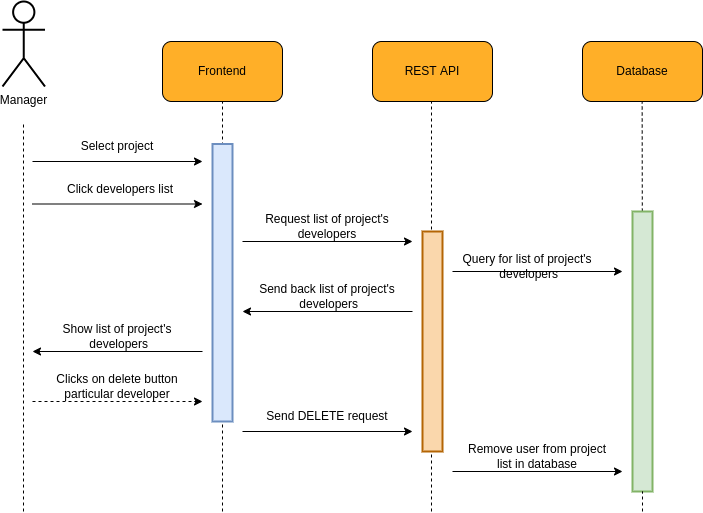

The diagram above was exported from draw.io. Its source (the exported page's mxGraphModel, read from the mxfile embedded in the PNG):
<mxGraphModel dx="1102" dy="981" grid="1" gridSize="10" guides="1" tooltips="1" connect="1" arrows="1" fold="1" page="1" pageScale="1" pageWidth="850" pageHeight="1100" math="0" shadow="0">
  <root>
    <mxCell id="0" />
    <mxCell id="1" parent="0" />
    <mxCell id="cVH0PqJ_mAe9mKtCRDbs-1" value="" style="endArrow=none;dashed=1;html=1;rounded=0;jumpSize=6;strokeWidth=1;startArrow=none;fontSize=12;" parent="1" edge="1">
      <mxGeometry width="50" height="50" relative="1" as="geometry">
        <mxPoint x="479" y="700" as="sourcePoint" />
        <mxPoint x="479" y="290" as="targetPoint" />
      </mxGeometry>
    </mxCell>
    <mxCell id="cVH0PqJ_mAe9mKtCRDbs-2" value="" style="group;fontSize=12;" parent="1" vertex="1" connectable="0">
      <mxGeometry x="210" y="230" width="120" height="60" as="geometry" />
    </mxCell>
    <mxCell id="cVH0PqJ_mAe9mKtCRDbs-3" value="" style="rounded=1;whiteSpace=wrap;html=1;fillColor=#FFAF28;fontSize=12;" parent="cVH0PqJ_mAe9mKtCRDbs-2" vertex="1">
      <mxGeometry width="120" height="60" as="geometry" />
    </mxCell>
    <mxCell id="cVH0PqJ_mAe9mKtCRDbs-4" value="&lt;font style=&quot;font-size: 12px;&quot;&gt;Frontend&lt;/font&gt;" style="text;html=1;strokeColor=none;fillColor=none;align=center;verticalAlign=middle;whiteSpace=wrap;rounded=0;fontSize=12;" parent="cVH0PqJ_mAe9mKtCRDbs-2" vertex="1">
      <mxGeometry x="30" y="15" width="60" height="30" as="geometry" />
    </mxCell>
    <mxCell id="cVH0PqJ_mAe9mKtCRDbs-5" value="" style="group;fontSize=12;" parent="1" vertex="1" connectable="0">
      <mxGeometry x="420" y="230" width="120" height="60" as="geometry" />
    </mxCell>
    <mxCell id="cVH0PqJ_mAe9mKtCRDbs-6" value="" style="rounded=1;whiteSpace=wrap;html=1;fillColor=#FFAF28;fontSize=12;" parent="cVH0PqJ_mAe9mKtCRDbs-5" vertex="1">
      <mxGeometry width="120" height="60" as="geometry" />
    </mxCell>
    <mxCell id="cVH0PqJ_mAe9mKtCRDbs-7" value="&lt;font style=&quot;font-size: 12px;&quot;&gt;REST API&lt;/font&gt;" style="text;html=1;strokeColor=none;fillColor=none;align=center;verticalAlign=middle;whiteSpace=wrap;rounded=0;fontSize=12;" parent="cVH0PqJ_mAe9mKtCRDbs-5" vertex="1">
      <mxGeometry x="30" y="15" width="60" height="30" as="geometry" />
    </mxCell>
    <mxCell id="cVH0PqJ_mAe9mKtCRDbs-8" value="" style="endArrow=none;dashed=1;html=1;rounded=0;entryX=0.5;entryY=1;entryDx=0;entryDy=0;jumpSize=6;strokeWidth=1;fontSize=12;" parent="1" target="cVH0PqJ_mAe9mKtCRDbs-3" edge="1">
      <mxGeometry width="50" height="50" relative="1" as="geometry">
        <mxPoint x="270" y="700" as="sourcePoint" />
        <mxPoint x="420" y="210" as="targetPoint" />
      </mxGeometry>
    </mxCell>
    <mxCell id="cVH0PqJ_mAe9mKtCRDbs-9" value="Manager" style="shape=umlActor;verticalLabelPosition=bottom;verticalAlign=top;html=1;outlineConnect=0;rounded=1;strokeWidth=2;fontSize=12;" parent="1" vertex="1">
      <mxGeometry x="50" y="190" width="42.5" height="85" as="geometry" />
    </mxCell>
    <mxCell id="cVH0PqJ_mAe9mKtCRDbs-10" value="" style="endArrow=none;dashed=1;html=1;rounded=0;jumpSize=6;strokeWidth=1;fontSize=12;" parent="1" edge="1">
      <mxGeometry width="50" height="50" relative="1" as="geometry">
        <mxPoint x="71" y="700" as="sourcePoint" />
        <mxPoint x="71" y="310" as="targetPoint" />
      </mxGeometry>
    </mxCell>
    <mxCell id="cVH0PqJ_mAe9mKtCRDbs-11" value="" style="group;fontSize=12;" parent="1" vertex="1" connectable="0">
      <mxGeometry x="630" y="230" width="120" height="60" as="geometry" />
    </mxCell>
    <mxCell id="cVH0PqJ_mAe9mKtCRDbs-12" value="" style="rounded=1;whiteSpace=wrap;html=1;fillColor=#FFAF28;fontSize=12;" parent="cVH0PqJ_mAe9mKtCRDbs-11" vertex="1">
      <mxGeometry width="120" height="60" as="geometry" />
    </mxCell>
    <mxCell id="cVH0PqJ_mAe9mKtCRDbs-13" value="&lt;font style=&quot;font-size: 12px&quot;&gt;Database&lt;/font&gt;" style="text;html=1;strokeColor=none;fillColor=none;align=center;verticalAlign=middle;whiteSpace=wrap;rounded=0;fontSize=12;" parent="cVH0PqJ_mAe9mKtCRDbs-11" vertex="1">
      <mxGeometry x="30" y="15" width="60" height="30" as="geometry" />
    </mxCell>
    <mxCell id="cVH0PqJ_mAe9mKtCRDbs-14" value="" style="endArrow=none;dashed=1;html=1;rounded=0;jumpSize=6;strokeWidth=1;fontSize=12;startArrow=none;" parent="1" source="cVH0PqJ_mAe9mKtCRDbs-37" edge="1">
      <mxGeometry width="50" height="50" relative="1" as="geometry">
        <mxPoint x="689.6600000000001" y="790" as="sourcePoint" />
        <mxPoint x="689.6599999999999" y="290" as="targetPoint" />
      </mxGeometry>
    </mxCell>
    <mxCell id="cVH0PqJ_mAe9mKtCRDbs-15" value="" style="endArrow=classic;html=1;rounded=0;" parent="1" edge="1">
      <mxGeometry width="50" height="50" relative="1" as="geometry">
        <mxPoint x="80" y="350" as="sourcePoint" />
        <mxPoint x="250" y="350" as="targetPoint" />
      </mxGeometry>
    </mxCell>
    <mxCell id="cVH0PqJ_mAe9mKtCRDbs-16" value="Select project" style="text;html=1;strokeColor=none;fillColor=none;align=center;verticalAlign=middle;whiteSpace=wrap;rounded=0;" parent="1" vertex="1">
      <mxGeometry x="90" y="320" width="150" height="30" as="geometry" />
    </mxCell>
    <mxCell id="cVH0PqJ_mAe9mKtCRDbs-17" value="" style="endArrow=classic;html=1;rounded=0;" parent="1" edge="1">
      <mxGeometry width="50" height="50" relative="1" as="geometry">
        <mxPoint x="80" y="392.5" as="sourcePoint" />
        <mxPoint x="250" y="392.5" as="targetPoint" />
      </mxGeometry>
    </mxCell>
    <mxCell id="cVH0PqJ_mAe9mKtCRDbs-18" value="Click developers list" style="text;html=1;strokeColor=none;fillColor=none;align=center;verticalAlign=middle;whiteSpace=wrap;rounded=0;" parent="1" vertex="1">
      <mxGeometry x="92.5" y="362.5" width="150" height="30" as="geometry" />
    </mxCell>
    <mxCell id="cVH0PqJ_mAe9mKtCRDbs-19" value="" style="endArrow=classic;html=1;rounded=0;" parent="1" edge="1">
      <mxGeometry width="50" height="50" relative="1" as="geometry">
        <mxPoint x="290" y="430" as="sourcePoint" />
        <mxPoint x="460" y="430" as="targetPoint" />
      </mxGeometry>
    </mxCell>
    <mxCell id="cVH0PqJ_mAe9mKtCRDbs-20" value="Request list of project's developers" style="text;html=1;strokeColor=none;fillColor=none;align=center;verticalAlign=middle;whiteSpace=wrap;rounded=0;" parent="1" vertex="1">
      <mxGeometry x="300" y="400" width="150" height="30" as="geometry" />
    </mxCell>
    <mxCell id="cVH0PqJ_mAe9mKtCRDbs-21" value="" style="endArrow=classic;html=1;rounded=0;" parent="1" edge="1">
      <mxGeometry width="50" height="50" relative="1" as="geometry">
        <mxPoint x="500" y="460" as="sourcePoint" />
        <mxPoint x="670" y="460" as="targetPoint" />
      </mxGeometry>
    </mxCell>
    <mxCell id="cVH0PqJ_mAe9mKtCRDbs-22" value="Query for list of&amp;nbsp;project's&lt;br&gt;&amp;nbsp;developers" style="text;html=1;strokeColor=none;fillColor=none;align=center;verticalAlign=middle;whiteSpace=wrap;rounded=0;" parent="1" vertex="1">
      <mxGeometry x="500" y="440" width="150" height="30" as="geometry" />
    </mxCell>
    <mxCell id="cVH0PqJ_mAe9mKtCRDbs-23" value="" style="group" parent="1" vertex="1" connectable="0">
      <mxGeometry x="290" y="470" width="170" height="30" as="geometry" />
    </mxCell>
    <mxCell id="cVH0PqJ_mAe9mKtCRDbs-24" value="" style="endArrow=classic;html=1;rounded=0;" parent="cVH0PqJ_mAe9mKtCRDbs-23" edge="1">
      <mxGeometry width="50" height="50" relative="1" as="geometry">
        <mxPoint x="170" y="29.999999999999886" as="sourcePoint" />
        <mxPoint y="29.999999999999886" as="targetPoint" />
      </mxGeometry>
    </mxCell>
    <mxCell id="cVH0PqJ_mAe9mKtCRDbs-25" value="Send back list of&amp;nbsp;project's&lt;br&gt;&amp;nbsp;developers" style="text;html=1;strokeColor=none;fillColor=none;align=center;verticalAlign=middle;whiteSpace=wrap;rounded=0;" parent="cVH0PqJ_mAe9mKtCRDbs-23" vertex="1">
      <mxGeometry x="10" width="150" height="30" as="geometry" />
    </mxCell>
    <mxCell id="cVH0PqJ_mAe9mKtCRDbs-26" value="" style="group" parent="1" vertex="1" connectable="0">
      <mxGeometry x="80" y="510" width="170" height="30" as="geometry" />
    </mxCell>
    <mxCell id="cVH0PqJ_mAe9mKtCRDbs-27" value="" style="endArrow=classic;html=1;rounded=0;" parent="cVH0PqJ_mAe9mKtCRDbs-26" edge="1">
      <mxGeometry width="50" height="50" relative="1" as="geometry">
        <mxPoint x="170" y="29.999999999999886" as="sourcePoint" />
        <mxPoint y="29.999999999999886" as="targetPoint" />
      </mxGeometry>
    </mxCell>
    <mxCell id="cVH0PqJ_mAe9mKtCRDbs-28" value="Show list of&amp;nbsp;project's&lt;br&gt;&amp;nbsp;developers" style="text;html=1;strokeColor=none;fillColor=none;align=center;verticalAlign=middle;whiteSpace=wrap;rounded=0;" parent="cVH0PqJ_mAe9mKtCRDbs-26" vertex="1">
      <mxGeometry x="10" width="150" height="30" as="geometry" />
    </mxCell>
    <mxCell id="cVH0PqJ_mAe9mKtCRDbs-29" value="" style="endArrow=classic;html=1;rounded=0;dashed=1;" parent="1" edge="1">
      <mxGeometry width="50" height="50" relative="1" as="geometry">
        <mxPoint x="80" y="590" as="sourcePoint" />
        <mxPoint x="250" y="590" as="targetPoint" />
      </mxGeometry>
    </mxCell>
    <mxCell id="cVH0PqJ_mAe9mKtCRDbs-30" value="Clicks on delete button particular developer" style="text;html=1;strokeColor=none;fillColor=none;align=center;verticalAlign=middle;whiteSpace=wrap;rounded=0;" parent="1" vertex="1">
      <mxGeometry x="90" y="560" width="150" height="30" as="geometry" />
    </mxCell>
    <mxCell id="cVH0PqJ_mAe9mKtCRDbs-31" value="" style="endArrow=classic;html=1;rounded=0;" parent="1" edge="1">
      <mxGeometry width="50" height="50" relative="1" as="geometry">
        <mxPoint x="290" y="620" as="sourcePoint" />
        <mxPoint x="460" y="620" as="targetPoint" />
      </mxGeometry>
    </mxCell>
    <mxCell id="cVH0PqJ_mAe9mKtCRDbs-32" value="Send DELETE request" style="text;html=1;strokeColor=none;fillColor=none;align=center;verticalAlign=middle;whiteSpace=wrap;rounded=0;" parent="1" vertex="1">
      <mxGeometry x="300" y="590" width="150" height="30" as="geometry" />
    </mxCell>
    <mxCell id="cVH0PqJ_mAe9mKtCRDbs-33" value="" style="endArrow=classic;html=1;rounded=0;" parent="1" edge="1">
      <mxGeometry width="50" height="50" relative="1" as="geometry">
        <mxPoint x="500" y="660" as="sourcePoint" />
        <mxPoint x="670" y="660" as="targetPoint" />
      </mxGeometry>
    </mxCell>
    <mxCell id="cVH0PqJ_mAe9mKtCRDbs-34" value="Remove user from project list in database" style="text;html=1;strokeColor=none;fillColor=none;align=center;verticalAlign=middle;whiteSpace=wrap;rounded=0;" parent="1" vertex="1">
      <mxGeometry x="510" y="630" width="150" height="30" as="geometry" />
    </mxCell>
    <mxCell id="cVH0PqJ_mAe9mKtCRDbs-35" value="" style="rounded=0;whiteSpace=wrap;html=1;fontSize=12;strokeWidth=2;fillColor=#dae8fc;strokeColor=#6c8ebf;" parent="1" vertex="1">
      <mxGeometry x="260" y="332.5" width="20" height="277.5" as="geometry" />
    </mxCell>
    <mxCell id="cVH0PqJ_mAe9mKtCRDbs-36" value="" style="rounded=0;whiteSpace=wrap;html=1;fontSize=12;strokeWidth=2;fillColor=#fad7ac;strokeColor=#b46504;" parent="1" vertex="1">
      <mxGeometry x="470" y="420" width="20" height="220" as="geometry" />
    </mxCell>
    <mxCell id="cVH0PqJ_mAe9mKtCRDbs-37" value="" style="rounded=0;whiteSpace=wrap;html=1;fontSize=12;strokeWidth=2;fillColor=#d5e8d4;strokeColor=#82b366;" parent="1" vertex="1">
      <mxGeometry x="680" y="400" width="20" height="280" as="geometry" />
    </mxCell>
    <mxCell id="cVH0PqJ_mAe9mKtCRDbs-38" value="" style="endArrow=none;dashed=1;html=1;rounded=0;jumpSize=6;strokeWidth=1;fontSize=12;startArrow=none;" parent="1" target="cVH0PqJ_mAe9mKtCRDbs-37" edge="1">
      <mxGeometry width="50" height="50" relative="1" as="geometry">
        <mxPoint x="690" y="700" as="sourcePoint" />
        <mxPoint x="689.6599999999999" y="290" as="targetPoint" />
      </mxGeometry>
    </mxCell>
  </root>
</mxGraphModel>